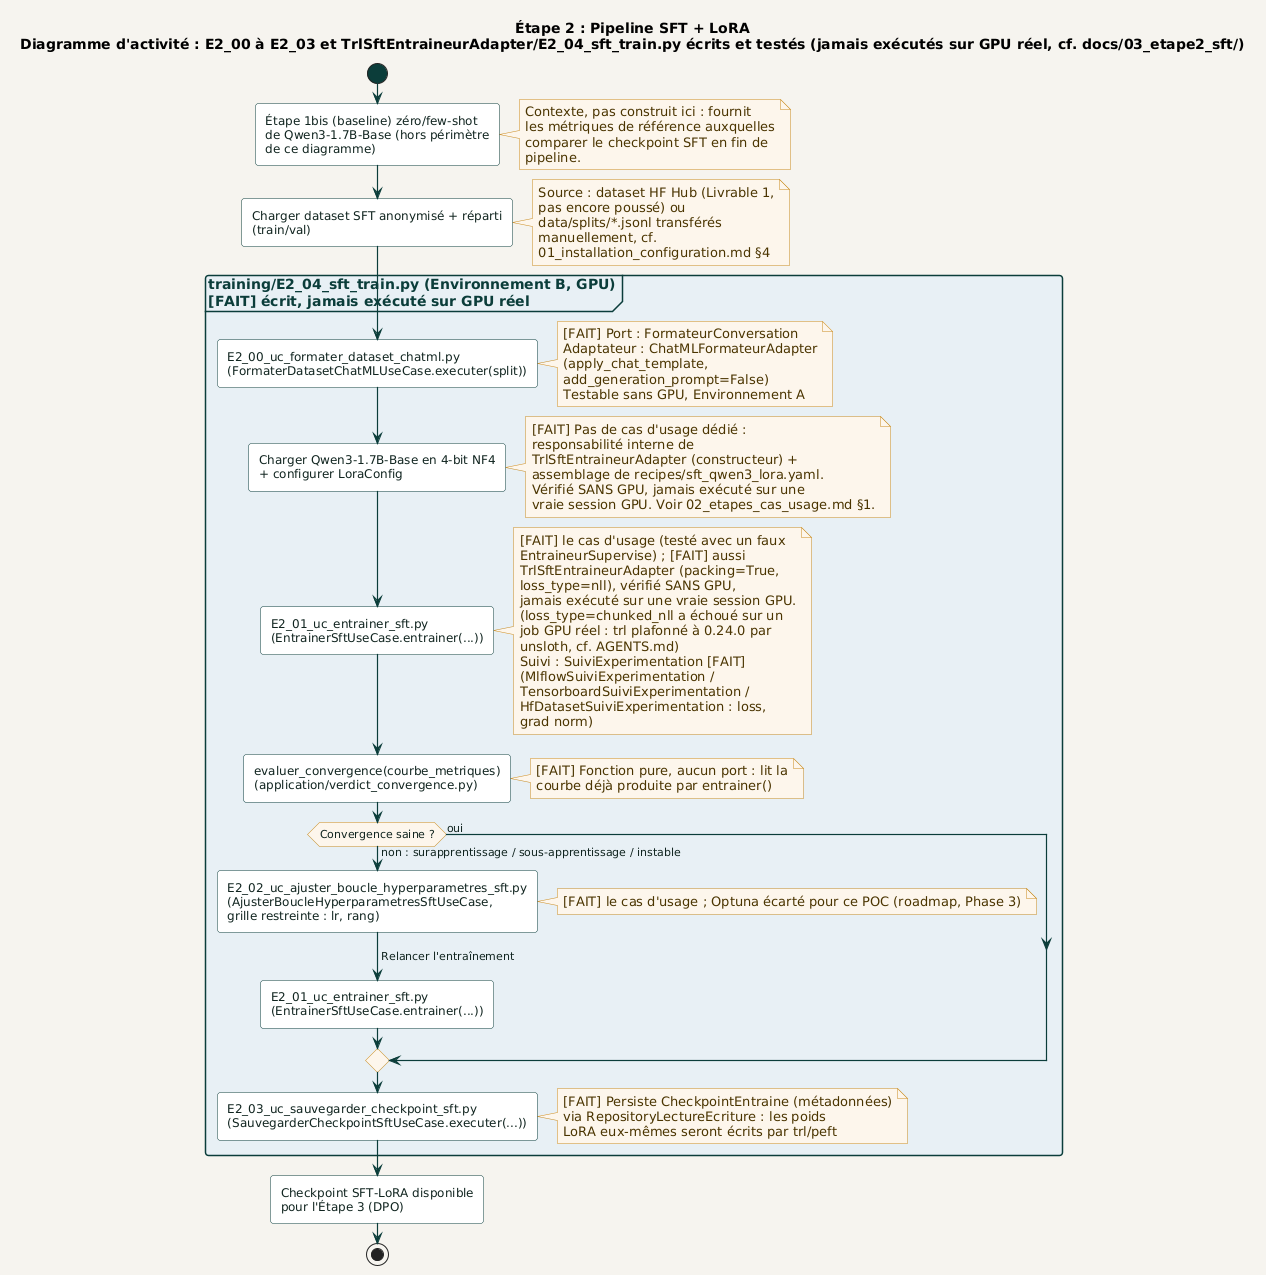

The diagram above was rendered by PlantUML. Its source (embedded in the PNG):
@startuml pipeline_sft_lora
!include ../../_common/estilo.iuml

title Étape 2 : Pipeline SFT + LoRA\nDiagramme d'activité : E2_00 à E2_03 et TrlSftEntraineurAdapter/E2_04_sft_train.py écrits et testés (jamais exécutés sur GPU réel, cf. docs/03_etape2_sft/)

start

:Étape 1bis (baseline) zéro/few-shot\nde Qwen3-1.7B-Base (hors périmètre\nde ce diagramme);
note right
  Contexte, pas construit ici : fournit
  les métriques de référence auxquelles
  comparer le checkpoint SFT en fin de
  pipeline.
end note

:Charger dataset SFT anonymisé + réparti\n(train/val);
note right
  Source : dataset HF Hub (Livrable 1,
  pas encore poussé) ou
  data/splits/*.jsonl transférés
  manuellement, cf.
  01_installation_configuration.md §4
end note

partition "training/E2_04_sft_train.py (Environnement B, GPU)\n[FAIT] écrit, jamais exécuté sur GPU réel" #E8F0F5 {

  :E2_00_uc_formater_dataset_chatml.py\n(FormaterDatasetChatMLUseCase.executer(split));
  note right
    [FAIT] Port : FormateurConversation
    Adaptateur : ChatMLFormateurAdapter
    (apply_chat_template,
    add_generation_prompt=False)
    Testable sans GPU, Environnement A
  end note

  :Charger Qwen3-1.7B-Base en 4-bit NF4\n+ configurer LoraConfig;
  note right
    [FAIT] Pas de cas d'usage dédié :
    responsabilité interne de
    TrlSftEntraineurAdapter (constructeur) +
    assemblage de recipes/sft_qwen3_lora.yaml.
    Vérifié SANS GPU, jamais exécuté sur une
    vraie session GPU. Voir 02_etapes_cas_usage.md §1.
  end note

  :E2_01_uc_entrainer_sft.py\n(EntrainerSftUseCase.entrainer(...));
  note right
    [FAIT] le cas d'usage (testé avec un faux
    EntraineurSupervise) ; [FAIT] aussi
    TrlSftEntraineurAdapter (packing=True,
    loss_type=nll), vérifié SANS GPU,
    jamais exécuté sur une vraie session GPU.
    (loss_type=chunked_nll a échoué sur un
    job GPU réel : trl plafonné à 0.24.0 par
    unsloth, cf. AGENTS.md)
    Suivi : SuiviExperimentation [FAIT]
    (MlflowSuiviExperimentation /
    TensorboardSuiviExperimentation /
    HfDatasetSuiviExperimentation : loss,
    grad norm)
  end note

  :evaluer_convergence(courbe_metriques)\n(application/verdict_convergence.py);
  note right
    [FAIT] Fonction pure, aucun port : lit la
    courbe déjà produite par entrainer()
  end note

  if (Convergence saine ?) then (non : surapprentissage / sous-apprentissage / instable)
    :E2_02_uc_ajuster_boucle_hyperparametres_sft.py\n(AjusterBoucleHyperparametresSftUseCase,\ngrille restreinte : lr, rang);
    note right: [FAIT] le cas d'usage ; Optuna écarté pour ce POC (roadmap, Phase 3)
    -> Relancer l'entraînement;
    :E2_01_uc_entrainer_sft.py\n(EntrainerSftUseCase.entrainer(...));
  else (oui)
  endif

  :E2_03_uc_sauvegarder_checkpoint_sft.py\n(SauvegarderCheckpointSftUseCase.executer(...));
  note right
    [FAIT] Persiste CheckpointEntraine (métadonnées)
    via RepositoryLectureEcriture : les poids
    LoRA eux-mêmes seront écrits par trl/peft
  end note
}

:Checkpoint SFT-LoRA disponible\npour l'Étape 3 (DPO);

stop

@enduml